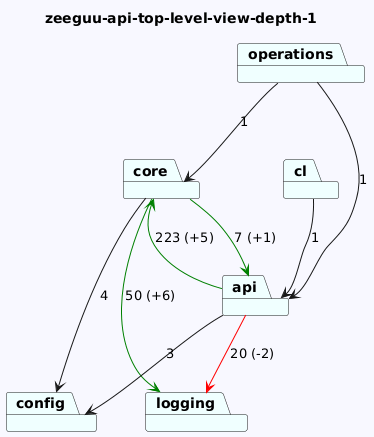

The diagram above was rendered by PlantUML. Its source (embedded in the PNG):
@startuml
skinparam backgroundColor GhostWhite
title zeeguu-api-top-level-view-depth-1
package "core" #Azure
package "config" #Azure
package "cl" #Azure
package "operations" #Azure
package "api" #Azure
package "logging" #Azure
"core"-->"logging" #Green : 50 (+6)
"core"-->"api" #Green : 7 (+1)
"core"-->"config"  : 4

"cl"-->"api"  : 1
"operations"-->"api"  : 1
"operations"-->"core"  : 1
"api"-->"config"  : 3
"api"-->"logging" #Red : 20 (-2)
"api"-->"core" #Green : 223 (+5)
@enduml